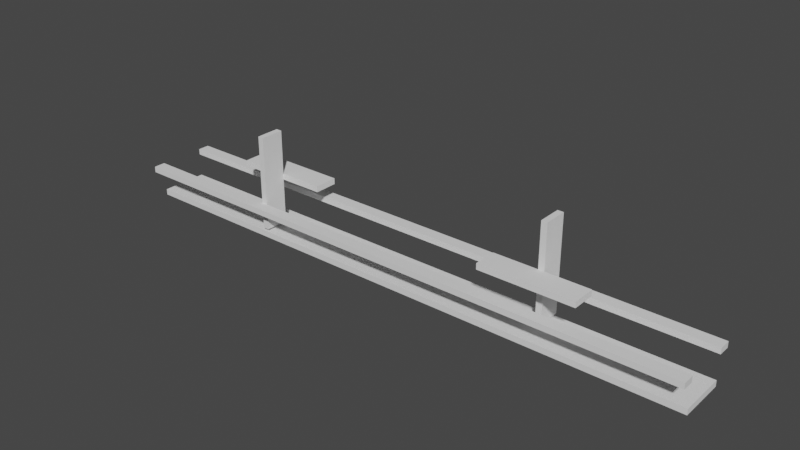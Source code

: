 # Source: p18.blend  (saved by Blender 3.0.42; exported with 4.5.12 LTS)
import bpy
from mathutils import Matrix  # noqa: F401  (used for matrix-valued properties, if any)

bpy.ops.wm.read_factory_settings(use_empty=True)
scene = bpy.context.scene
scene.name = 'Scene'

# ---- collections
col_collection = bpy.data.collections.new('Collection'); scene.collection.children.link(col_collection)

# ---- world
world_world = bpy.data.worlds.new('World'); scene.world = world_world
world_world.use_nodes = True; world_world.node_tree.nodes.clear()
_N = world_world.node_tree.nodes; _L = world_world.node_tree.links
n0 = _N.new('ShaderNodeOutputWorld'); n0.name = 'World Output'; n0.location = (300, 300)
n1 = _N.new('ShaderNodeBackground'); n1.name = 'Background'; n1.location = (10, 300)
n1.inputs[0].default_value = (0.05088, 0.05088, 0.05088, 1.0)
_L.new(n1.outputs[0], n0.inputs[0])
n0.is_active_output = True
world_world.color = (0.05088, 0.05088, 0.05088)
world_world.use_sun_shadow = False
world_world.sun_shadow_jitter_overblur = 0.0

# ---- meshes
me_cube_001 = bpy.data.meshes.new('Cube.001')
me_cube_001.from_pydata([(-1.0, -1.0, -1.0), (-1.0, -1.0, 1.0), (-1.0, 1.0, -1.0), (-1.0, 1.0, 1.0), (1.0, -1.0, -1.0), (1.0, -1.0, 1.0), (1.0, 1.0, -1.0), (1.0, 1.0, 1.0)], [], [(0, 1, 3, 2), (2, 3, 7, 6), (6, 7, 5, 4), (4, 5, 1, 0), (2, 6, 4, 0), (7, 3, 1, 5)])
_uv = me_cube_001.uv_layers.new(name='UVMap')
_uv.uv.foreach_set('vector', [0.375, 0.0, 0.625, 0.0, 0.625, 0.25, 0.375, 0.25, 0.375, 0.25, 0.625, 0.25, 0.625, 0.5, 0.375, 0.5, 0.375, 0.5, 0.625, 0.5, 0.625, 0.75, 0.375, 0.75, 0.375, 0.75, 0.625, 0.75, 0.625, 1.0, 0.375, 1.0, 0.125, 0.5, 0.375, 0.5, 0.375, 0.75, 0.125, 0.75, 0.625, 0.5, 0.875, 0.5, 0.875, 0.75, 0.625, 0.75])
me_cube_001.use_remesh_fix_poles = True
me_cube_001.use_remesh_preserve_attributes = False
me_cube_001.update()
me_cube_002 = bpy.data.meshes.new('Cube.002')
me_cube_002.from_pydata([(-1.0, 0.0, -1.0), (-16.0, -2.0, 0.0625), (-1.0, 0.0, 1.0), (16.0, -2.0, 0.0625), (-1.0, 2.0, -1.0), (-16.0, 0.0, 0.0625), (-1.0, 2.0, 1.0), (16.0, 0.0, 0.0625), (1.0, 0.0, -1.0), (-16.0, -2.0, -0.0625), (1.0, 0.0, 1.0), (16.0, -2.0, -0.0625), (1.0, 2.0, -1.0), (-16.0, 0.0, -0.0625), (1.0, 2.0, 1.0), (16.0, 0.0, -0.0625), (-1.0, 0.0, 0.0625), (-1.0, 0.0, -0.0625), (1.0, 0.0, 0.0625), (1.0, 0.0, -0.0625)], [], [(2, 6, 4, 0, 17, 16), (4, 6, 14, 12), (19, 8, 12, 14, 10, 18), (18, 10, 2, 16), (17, 0, 8, 19), (4, 12, 8, 0), (14, 6, 2, 10), (5, 1, 3, 7, 18, 16), (7, 15, 19, 18), (13, 5, 16, 17), (19, 15, 11, 9, 13, 17), (9, 11, 3, 1), (5, 13, 9, 1), (15, 7, 3, 11)])
_uv = me_cube_002.uv_layers.new(name='UVMap')
_uv.uv.foreach_set('vector', [0.625, 0.0, 0.625, 0.25, 0.375, 0.25, 0.375, 0.0, 0.4922, 0.0, 0.5078, 0.0, 0.375, 0.25, 0.625, 0.25, 0.625, 0.5, 0.375, 0.5, 0.4922, 0.75, 0.375, 0.75, 0.375, 0.5, 0.625, 0.5, 0.625, 0.75, 0.5078, 0.75, 0.5078, 0.75, 0.625, 0.75, 0.625, 1.0, 0.5078, 1.0, 0.4922, 1.0, 0.375, 1.0, 0.375, 0.75, 0.4922, 0.75, 0.125, 0.5, 0.375, 0.5, 0.375, 0.75, 0.125, 0.75, 0.625, 0.5, 0.875, 0.5, 0.875, 0.75, 0.625, 0.75, 0.375, 0.25, 0.375, 0.0, 0.375, 0.0, 0.375, 0.25, 0.375, 0.25, 0.375, 0.25, 0.625, 0.25, 0.625, 0.5, 0.5078, 0.5, 0.5078, 0.25, 0.375, 0.5, 0.375, 0.25, 0.4922, 0.25, 0.4922, 0.5, 0.375, 0.5, 0.375, 0.5, 0.375, 0.75, 0.375, 0.75, 0.375, 0.5, 0.375, 0.5, 0.375, 0.75, 0.625, 0.75, 0.625, 1.0, 0.375, 1.0, 0.125, 0.5, 0.125, 0.5, 0.125, 0.75, 0.125, 0.75, 0.625, 0.5, 0.625, 0.5, 0.625, 0.75, 0.625, 0.75])
me_cube_002.use_remesh_fix_poles = True
me_cube_002.use_remesh_preserve_attributes = False
me_cube_002.update()
me_cube_004 = bpy.data.meshes.new('Cube.004')
me_cube_004.from_pydata([(-1.0, 0.0, -1.0), (-16.0, -2.0, 0.0625), (-1.0, 0.0, 1.0), (16.0, -2.0, 0.0625), (-1.0, 2.0, -1.0), (-16.0, 0.0, 0.0625), (-1.0, 2.0, 1.0), (16.0, 0.0, 0.0625), (1.0, 0.0, -1.0), (-16.0, -2.0, -0.0625), (1.0, 0.0, 1.0), (16.0, -2.0, -0.0625), (1.0, 2.0, -1.0), (-16.0, 0.0, -0.0625), (1.0, 2.0, 1.0), (16.0, 0.0, -0.0625), (-1.0, 0.0, 0.0625), (-1.0, 0.0, -0.0625), (1.0, 0.0, 0.0625), (1.0, 0.0, -0.0625)], [], [(2, 6, 4, 0, 17, 16), (4, 6, 14, 12), (19, 8, 12, 14, 10, 18), (18, 10, 2, 16), (17, 0, 8, 19), (4, 12, 8, 0), (14, 6, 2, 10), (5, 1, 3, 7, 18, 16), (7, 15, 19, 18), (13, 5, 16, 17), (19, 15, 11, 9, 13, 17), (9, 11, 3, 1), (5, 13, 9, 1), (15, 7, 3, 11)])
_uv = me_cube_004.uv_layers.new(name='UVMap')
_uv.uv.foreach_set('vector', [0.625, 0.0, 0.625, 0.25, 0.375, 0.25, 0.375, 0.0, 0.4922, 0.0, 0.5078, 0.0, 0.375, 0.25, 0.625, 0.25, 0.625, 0.5, 0.375, 0.5, 0.4922, 0.75, 0.375, 0.75, 0.375, 0.5, 0.625, 0.5, 0.625, 0.75, 0.5078, 0.75, 0.5078, 0.75, 0.625, 0.75, 0.625, 1.0, 0.5078, 1.0, 0.4922, 1.0, 0.375, 1.0, 0.375, 0.75, 0.4922, 0.75, 0.125, 0.5, 0.375, 0.5, 0.375, 0.75, 0.125, 0.75, 0.625, 0.5, 0.875, 0.5, 0.875, 0.75, 0.625, 0.75, 0.375, 0.25, 0.375, 0.0, 0.375, 0.0, 0.375, 0.25, 0.375, 0.25, 0.375, 0.25, 0.625, 0.25, 0.625, 0.5, 0.5078, 0.5, 0.5078, 0.25, 0.375, 0.5, 0.375, 0.25, 0.4922, 0.25, 0.4922, 0.5, 0.375, 0.5, 0.375, 0.5, 0.375, 0.75, 0.375, 0.75, 0.375, 0.5, 0.375, 0.5, 0.375, 0.75, 0.625, 0.75, 0.625, 1.0, 0.375, 1.0, 0.125, 0.5, 0.125, 0.5, 0.125, 0.75, 0.125, 0.75, 0.625, 0.5, 0.625, 0.5, 0.625, 0.75, 0.625, 0.75])
me_cube_004.use_remesh_fix_poles = True
me_cube_004.use_remesh_preserve_attributes = False
me_cube_004.update()
me_cube_003 = bpy.data.meshes.new('Cube.003')
me_cube_003.from_pydata([(-1.0, -1.0, -1.0), (-1.0, -1.0, 1.0), (-1.0, 1.0, -1.0), (-1.0, 1.0, 1.0), (1.0, -1.0, -1.0), (1.0, -1.0, 1.0), (1.0, 1.0, -1.0), (1.0, 1.0, 1.0)], [], [(0, 1, 3, 2), (2, 3, 7, 6), (6, 7, 5, 4), (4, 5, 1, 0), (2, 6, 4, 0), (7, 3, 1, 5)])
_uv = me_cube_003.uv_layers.new(name='UVMap')
_uv.uv.foreach_set('vector', [0.375, 0.0, 0.625, 0.0, 0.625, 0.25, 0.375, 0.25, 0.375, 0.25, 0.625, 0.25, 0.625, 0.5, 0.375, 0.5, 0.375, 0.5, 0.625, 0.5, 0.625, 0.75, 0.375, 0.75, 0.375, 0.75, 0.625, 0.75, 0.625, 1.0, 0.375, 1.0, 0.125, 0.5, 0.375, 0.5, 0.375, 0.75, 0.125, 0.75, 0.625, 0.5, 0.875, 0.5, 0.875, 0.75, 0.625, 0.75])
me_cube_003.use_remesh_fix_poles = True
me_cube_003.use_remesh_preserve_attributes = False
me_cube_003.update()
me_cube_005 = bpy.data.meshes.new('Cube.005')
me_cube_005.from_pydata([(-1.0, -1.0, -1.0), (-1.0, -1.0, 1.0), (-1.0, 1.0, -1.0), (-1.0, 1.0, 1.0), (1.0, -1.0, -1.0), (1.0, -1.0, 1.0), (1.0, 1.0, -1.0), (1.0, 1.0, 1.0)], [], [(0, 1, 3, 2), (2, 3, 7, 6), (6, 7, 5, 4), (4, 5, 1, 0), (2, 6, 4, 0), (7, 3, 1, 5)])
_uv = me_cube_005.uv_layers.new(name='UVMap')
_uv.uv.foreach_set('vector', [0.375, 0.0, 0.625, 0.0, 0.625, 0.25, 0.375, 0.25, 0.375, 0.25, 0.625, 0.25, 0.625, 0.5, 0.375, 0.5, 0.375, 0.5, 0.625, 0.5, 0.625, 0.75, 0.375, 0.75, 0.375, 0.75, 0.625, 0.75, 0.625, 1.0, 0.375, 1.0, 0.125, 0.5, 0.375, 0.5, 0.375, 0.75, 0.125, 0.75, 0.625, 0.5, 0.875, 0.5, 0.875, 0.75, 0.625, 0.75])
me_cube_005.use_remesh_fix_poles = True
me_cube_005.use_remesh_preserve_attributes = False
me_cube_005.update()

# ---- objects
ob_cube = bpy.data.objects.new('Cube', me_cube_001)
ob_cube_001 = bpy.data.objects.new('Cube.001', me_cube_002)
ob_cube_002 = bpy.data.objects.new('Cube.002', me_cube_004)
ob_cube_003 = bpy.data.objects.new('Cube.003', me_cube_003)
ob_cube_004 = bpy.data.objects.new('Cube.004', me_cube_005)

# ---- transforms, parenting, visibility, modifiers, constraints
ob_cube.location = (0.0, 0.0, 0.0)
ob_cube.scale = (50.0, 4.0, 0.5)
ob_cube_001.location = (25.0, 0.0, 9.0)
ob_cube_001.scale = (0.5, 2.0, 8.0)
ob_cube_002.location = (-25.0, 0.0, 9.0)
ob_cube_002.rotation_euler = (0.0, 1.571, 0.0)
ob_cube_002.scale = (0.5, 2.0, 8.0)
ob_cube_003.location = (0.0, -5.0, 5.0)
ob_cube_003.scale = (50.0, 1.0, 0.5)
ob_cube_004.location = (0.0, 5.0, 5.0)
ob_cube_004.scale = (50.0, 1.0, 0.5)

# ---- collection membership
col_collection.objects.link(ob_cube)
col_collection.objects.link(ob_cube_001)
col_collection.objects.link(ob_cube_002)
col_collection.objects.link(ob_cube_003)
col_collection.objects.link(ob_cube_004)

# ---- scene / render settings (as saved in the file)
scene.frame_start = 1; scene.frame_end = 250; scene.frame_set(1)
scene.render.engine = 'BLENDER_EEVEE_NEXT'
scene.cycles.sampling_pattern = 'TABULATED_SOBOL'
scene.cycles.use_light_tree = False
scene.view_settings.view_transform = 'Filmic'
bpy.context.view_layer.update()

# ---- added for rendering (the .blend has no active camera and no usable light): camera, sun
cam_auto = bpy.data.cameras.new('AutoCamera')
cam_auto.lens = 50.0
cam_auto.sensor_width = 36.0
cam_auto.clip_end = 1659.92
ob_auto_camera = bpy.data.objects.new('AutoCamera', cam_auto)
scene.collection.objects.link(ob_auto_camera)
ob_auto_camera.location = (94.5824, -113.499, 83.9159)
ob_auto_camera.rotation_euler = (1.09748, -7.21219e-08, 0.694738)
scene.camera = ob_auto_camera
light_auto_sun = bpy.data.lights.new('AutoSun', 'SUN')
light_auto_sun.energy = 3.0
light_auto_sun.angle = 0.0523599
ob_auto_sun = bpy.data.objects.new('AutoSun', light_auto_sun)
scene.collection.objects.link(ob_auto_sun)
ob_auto_sun.rotation_euler = (0.872665, 0.174533, 0.523599)
bpy.context.view_layer.update()

